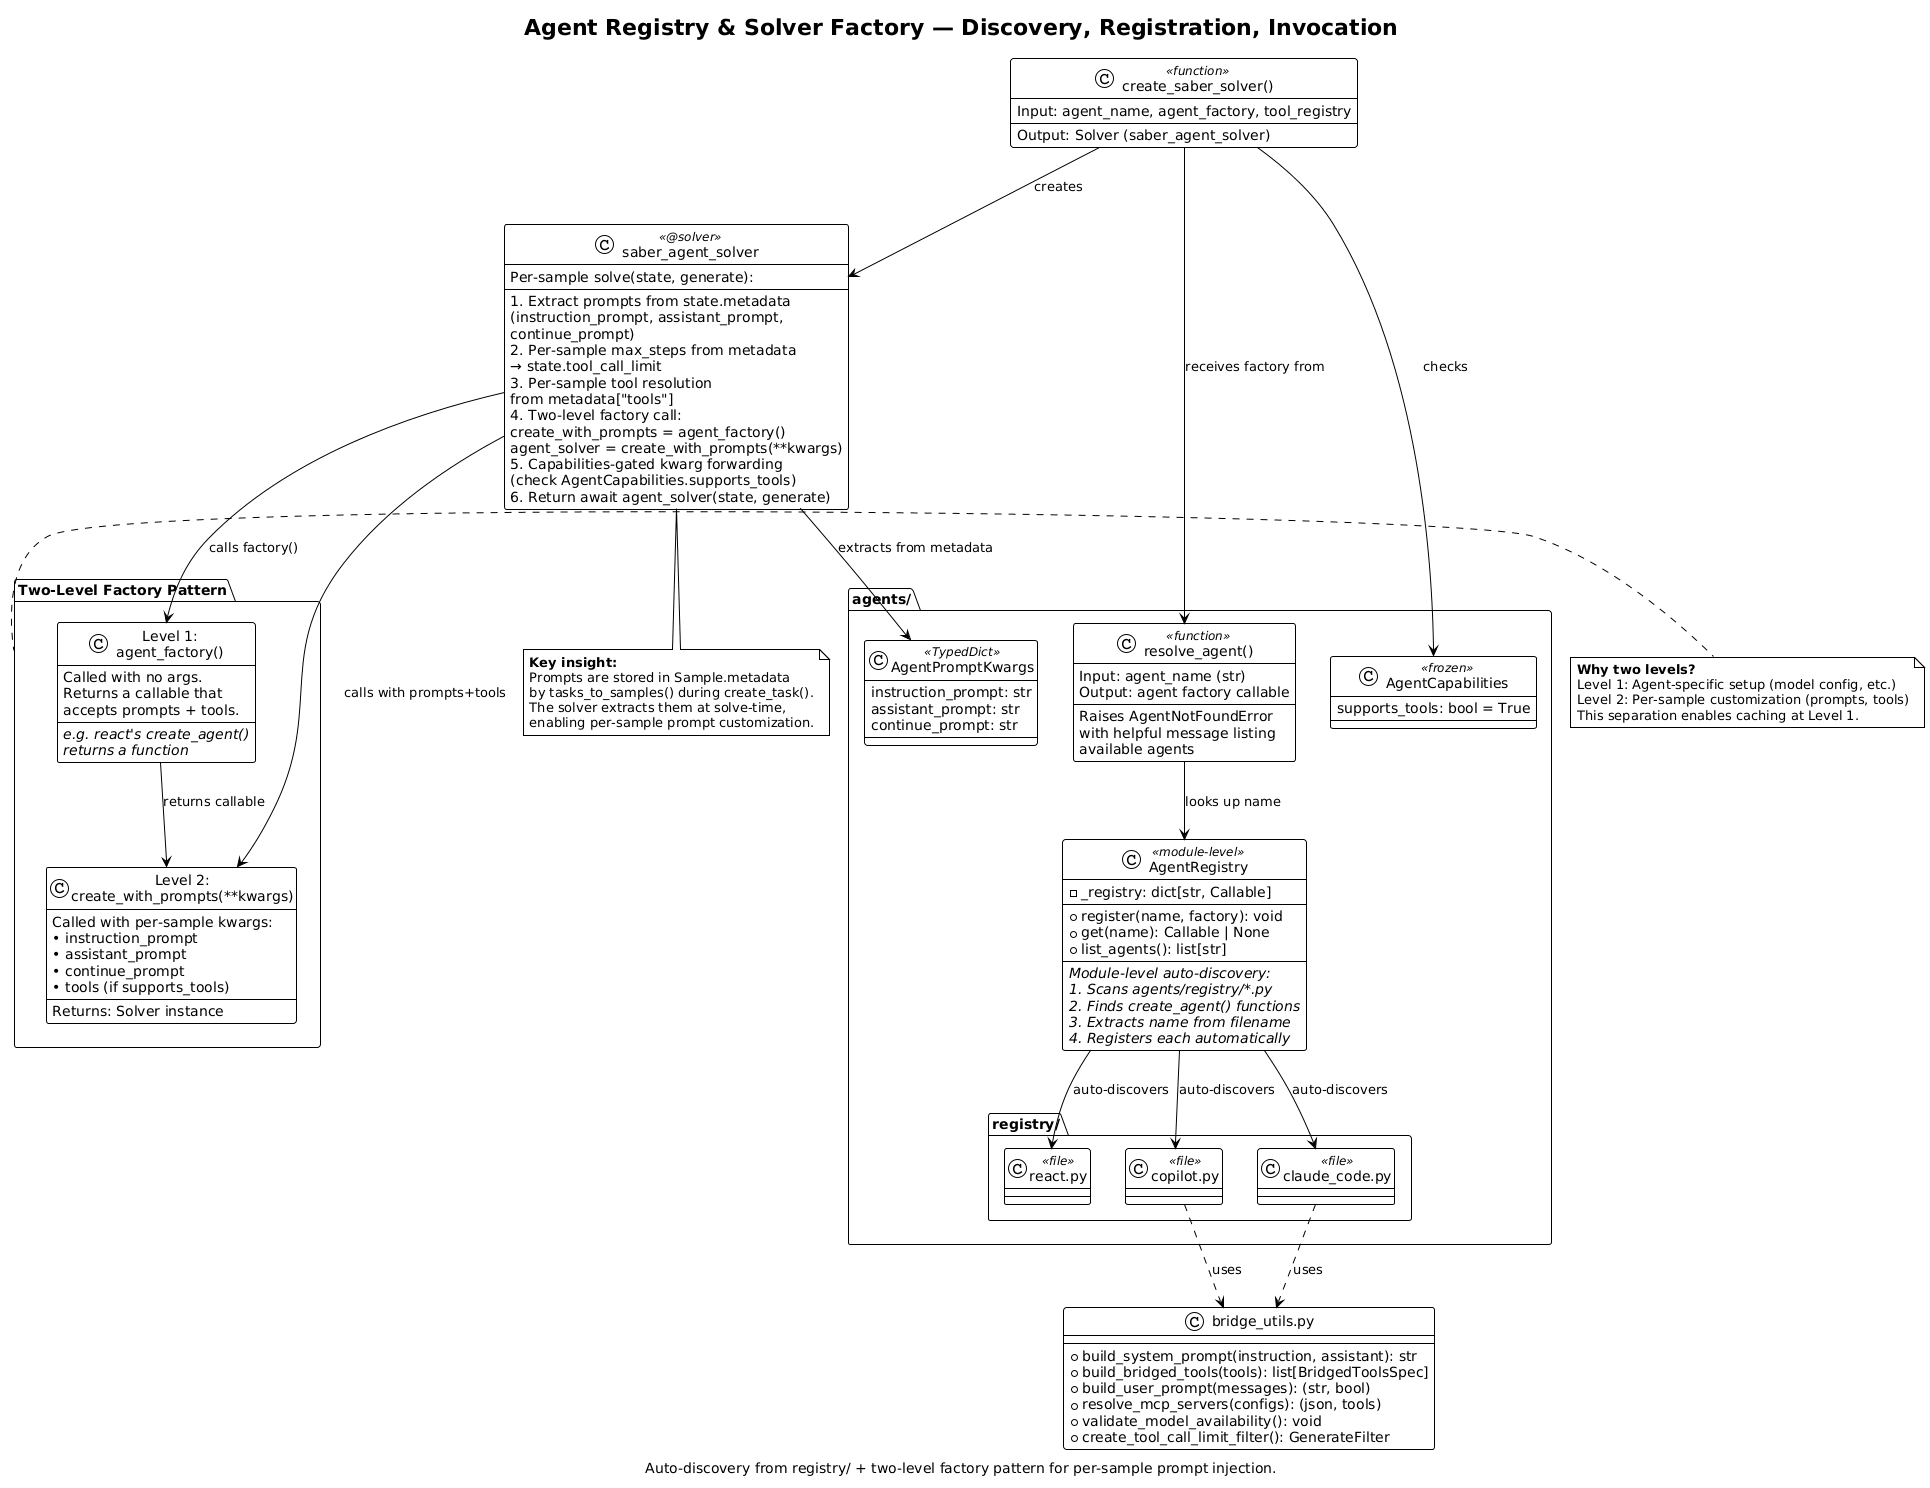

The diagram above was rendered by PlantUML. Its source (embedded in the PNG):
@startuml agent-registry-and-solver
!theme plain
title Agent Registry & Solver Factory — Discovery, Registration, Invocation
caption Auto-discovery from registry/ + two-level factory pattern for per-sample prompt injection.

skinparam componentStyle rectangle

' ── Agent Registry ────────────────────────────────────────────────
package "agents/" {
    class AgentRegistry <<module-level>> {
        - _registry: dict[str, Callable]
        --
        + register(name, factory): void
        + get(name): Callable | None
        + list_agents(): list[str]
        --
        //Module-level auto-discovery://
        //1. Scans agents/registry/*.py//
        //2. Finds create_agent() functions//
        //3. Extracts name from filename//
        //4. Registers each automatically//
    }

    package "registry/" {
        class "react.py" as react_file <<file>>
        class "copilot.py" as copilot_file <<file>>
        class "claude_code.py" as claude_file <<file>>
    }

    class "resolve_agent()" as resolver <<function>> {
        Input: agent_name (str)
        Output: agent factory callable
        --
        Raises AgentNotFoundError
        with helpful message listing
        available agents
    }

    class AgentCapabilities <<frozen>> {
        supports_tools: bool = True
    }

    class AgentPromptKwargs <<TypedDict>> {
        instruction_prompt: str
        assistant_prompt: str
        continue_prompt: str
    }
}

' ── Solver Factory ────────────────────────────────────────────────
class "create_saber_solver()" as solver_factory <<function>> {
    Input: agent_name, agent_factory, tool_registry
    Output: Solver (saber_agent_solver)
}

class "saber_agent_solver" as solver <<@solver>> {
    Per-sample solve(state, generate):
    --
    1. Extract prompts from state.metadata
       (instruction_prompt, assistant_prompt,
        continue_prompt)
    2. Per-sample max_steps from metadata
       → state.tool_call_limit
    3. Per-sample tool resolution
       from metadata["tools"]
    4. Two-level factory call:
       create_with_prompts = agent_factory()
       agent_solver = create_with_prompts(**kwargs)
    5. Capabilities-gated kwarg forwarding
       (check AgentCapabilities.supports_tools)
    6. Return await agent_solver(state, generate)
}

' ── Two-Level Factory Pattern ─────────────────────────────────────
package "Two-Level Factory Pattern" as factory_pattern {
    class "Level 1:\nagent_factory()" as level1 {
        Called with no args.
        Returns a callable that
        accepts prompts + tools.
        --
        //e.g. react's create_agent()//
        //returns a function//
    }

    class "Level 2:\ncreate_with_prompts(**kwargs)" as level2 {
        Called with per-sample kwargs:
        • instruction_prompt
        • assistant_prompt
        • continue_prompt
        • tools (if supports_tools)
        --
        Returns: Solver instance
    }
}

' ── bridge_utils (for copilot/claude_code) ────────────────────────
class "bridge_utils.py" as bridge {
    + build_system_prompt(instruction, assistant): str
    + build_bridged_tools(tools): list[BridgedToolsSpec]
    + build_user_prompt(messages): (str, bool)
    + resolve_mcp_servers(configs): (json, tools)
    + validate_model_availability(): void
    + create_tool_call_limit_filter(): GenerateFilter
}

' ── Connections ───────────────────────────────────────────────────
AgentRegistry --> react_file : auto-discovers
AgentRegistry --> copilot_file : auto-discovers
AgentRegistry --> claude_file : auto-discovers

resolver --> AgentRegistry : looks up name

solver_factory --> resolver : receives factory from
solver_factory --> solver : creates
solver_factory --> AgentCapabilities : checks

solver --> level1 : calls factory()
level1 --> level2 : returns callable
solver --> level2 : calls with prompts+tools
solver --> AgentPromptKwargs : extracts from metadata

copilot_file ..> bridge : uses
claude_file ..> bridge : uses

note bottom of solver
  **Key insight:**
  Prompts are stored in Sample.metadata
  by tasks_to_samples() during create_task().
  The solver extracts them at solve-time,
  enabling per-sample prompt customization.
end note

note right of factory_pattern
  **Why two levels?**
  Level 1: Agent-specific setup (model config, etc.)
  Level 2: Per-sample customization (prompts, tools)
  This separation enables caching at Level 1.
end note

@enduml